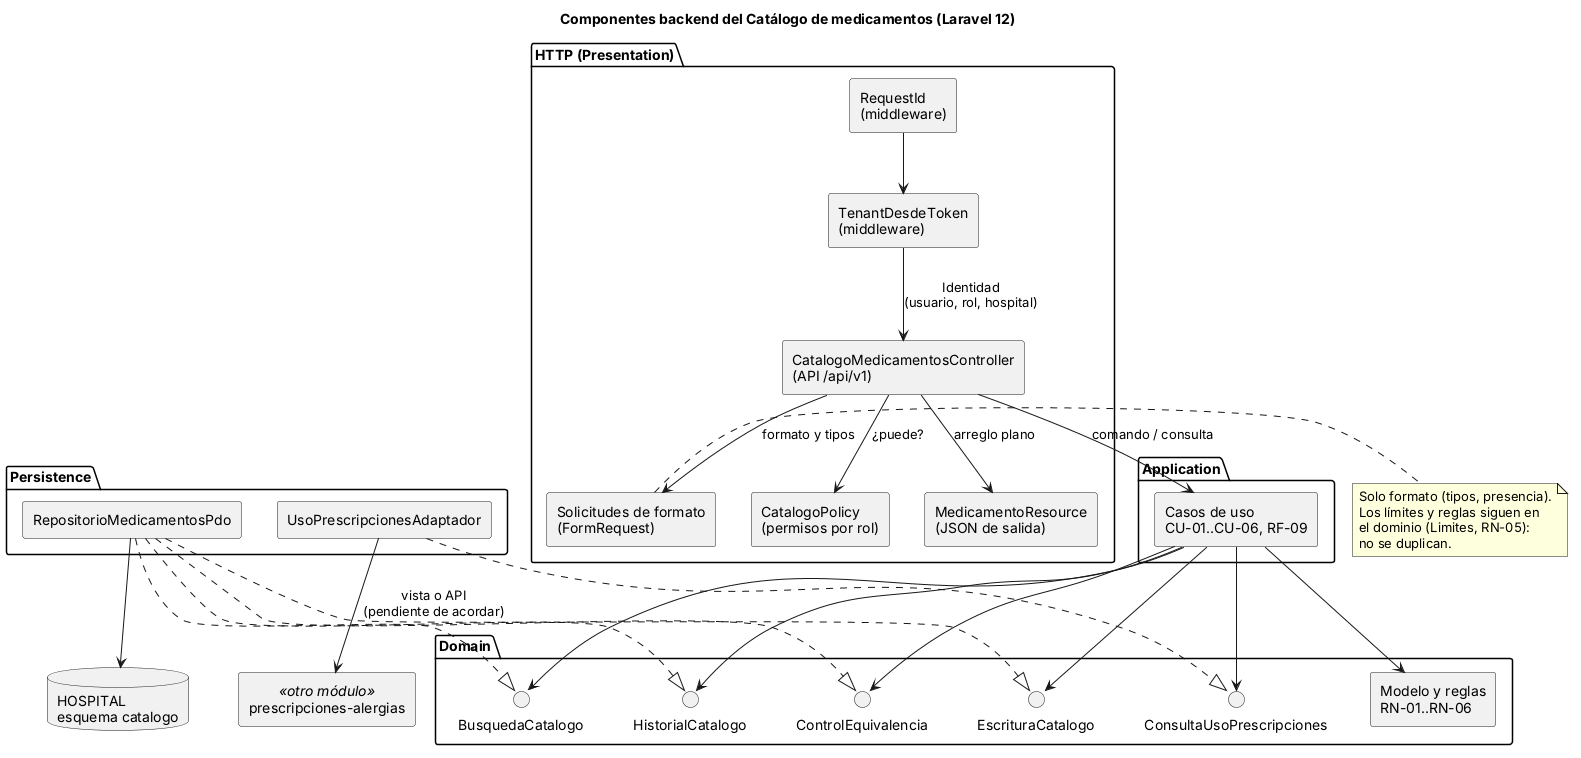

The diagram above was rendered by PlantUML. Its source (embedded in the PNG):
@startuml componentes-backend
' Catálogo de medicamentos - Semana 7 - Componentes backend (Laravel 12) propios del módulo
title Componentes backend del Catálogo de medicamentos (Laravel 12)
skinparam componentStyle rectangle

package "HTTP (Presentation)" {
  [RequestId\n(middleware)] as MRID
  [TenantDesdeToken\n(middleware)] as MTEN
  [CatalogoPolicy\n(permisos por rol)] as POL
  [CatalogoMedicamentosController\n(API /api/v1)] as CTRL
  [Solicitudes de formato\n(FormRequest)] as REQ
  [MedicamentoResource\n(JSON de salida)] as RES
}
package "Application" {
  [Casos de uso\nCU-01..CU-06, RF-09] as CU
}
package "Domain" {
  [Modelo y reglas\nRN-01..RN-06] as DOM
  interface "BusquedaCatalogo" as IB
  interface "HistorialCatalogo" as IH
  interface "ControlEquivalencia" as IC
  interface "EscrituraCatalogo" as IE
  interface "ConsultaUsoPrescripciones" as IU
}
package "Persistence" {
  [RepositorioMedicamentosPdo] as RPDO
  [UsoPrescripcionesAdaptador] as RUSO
}
database "HOSPITAL\nesquema catalogo" as BD
component "prescripciones-alergias" as PRE <<otro módulo>>

MRID --> MTEN
MTEN --> CTRL : Identidad\n(usuario, rol, hospital)
CTRL --> POL : ¿puede?
CTRL --> REQ : formato y tipos
CTRL --> CU : comando / consulta
CTRL --> RES : arreglo plano
CU --> DOM
CU --> IB
CU --> IH
CU --> IC
CU --> IE
CU --> IU
RPDO ..|> IB
RPDO ..|> IH
RPDO ..|> IC
RPDO ..|> IE
RUSO ..|> IU
RPDO --> BD
RUSO --> PRE : vista o API\n(pendiente de acordar)

note right of REQ
  Solo formato (tipos, presencia).
  Los límites y reglas siguen en
  el dominio (Limites, RN-05):
  no se duplican.
end note
@enduml